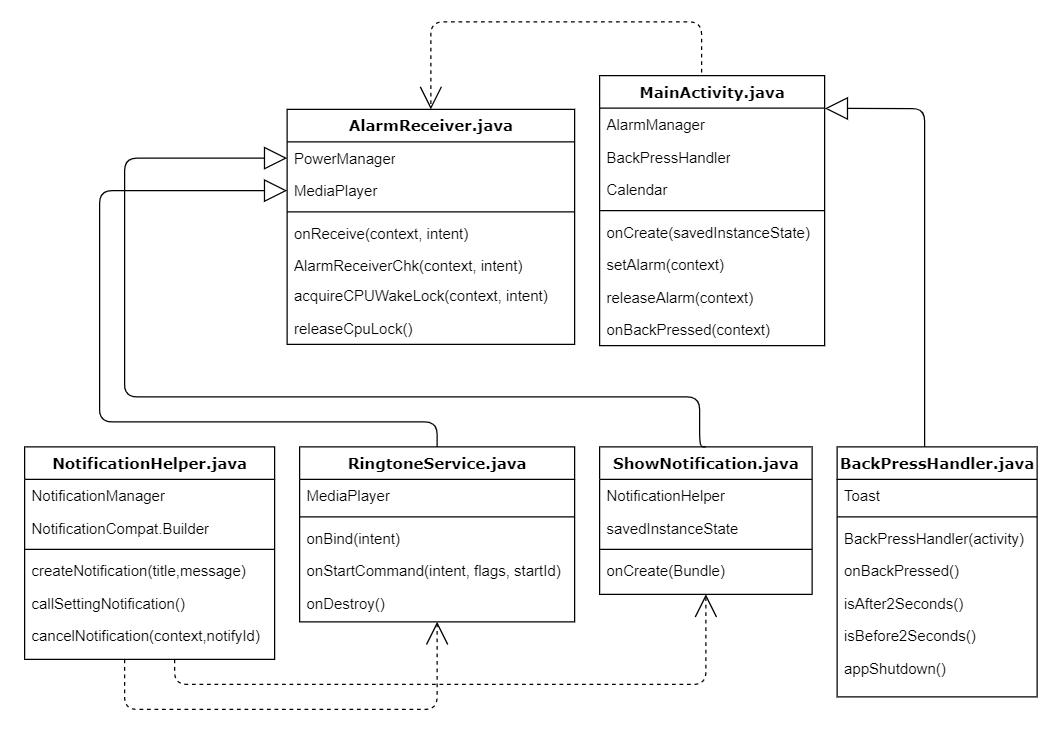

The diagram above was exported from draw.io. Its source (the exported page's mxGraphModel, read from the mxfile embedded in the PNG):
<mxGraphModel dx="1522" dy="749" grid="0" gridSize="10" guides="1" tooltips="1" connect="1" arrows="1" fold="1" page="1" pageScale="1" pageWidth="1100" pageHeight="850" background="#ffffff" math="0" shadow="0">
  <root>
    <mxCell id="0" />
    <mxCell id="1" parent="0" />
    <mxCell id="78961159f06e98e8-128" style="edgeStyle=orthogonalEdgeStyle;html=1;labelBackgroundColor=none;startFill=0;startSize=8;endArrow=block;endFill=0;endSize=16;fontFamily=Verdana;fontSize=12;entryX=0;entryY=0.5;entryDx=0;entryDy=0;exitX=0.5;exitY=0;exitDx=0;exitDy=0;" parent="1" source="78961159f06e98e8-82" target="78961159f06e98e8-32" edge="1">
      <mxGeometry relative="1" as="geometry">
        <Array as="points">
          <mxPoint x="410" y="500" />
          <mxPoint x="140" y="500" />
          <mxPoint x="140" y="315" />
        </Array>
      </mxGeometry>
    </mxCell>
    <mxCell id="78961159f06e98e8-126" style="edgeStyle=orthogonalEdgeStyle;html=1;labelBackgroundColor=none;startFill=0;startSize=8;endArrow=block;endFill=0;endSize=16;fontFamily=Verdana;fontSize=12;entryX=1.001;entryY=0.01;entryDx=0;entryDy=0;entryPerimeter=0;" parent="1" source="78961159f06e98e8-108" target="78961159f06e98e8-44" edge="1">
      <mxGeometry relative="1" as="geometry">
        <Array as="points">
          <mxPoint x="800" y="249" />
        </Array>
      </mxGeometry>
    </mxCell>
    <mxCell id="giv4PThDzHsoTi3uEjJm-17" style="edgeStyle=elbowEdgeStyle;html=1;labelBackgroundColor=none;startFill=0;startSize=8;endArrow=open;endFill=0;endSize=16;fontFamily=Verdana;fontSize=12;elbow=vertical;dashed=1;entryX=0.5;entryY=0;entryDx=0;entryDy=0;exitX=0.453;exitY=-0.012;exitDx=0;exitDy=0;exitPerimeter=0;" edge="1" parent="1" source="78961159f06e98e8-43" target="78961159f06e98e8-30">
      <mxGeometry relative="1" as="geometry">
        <mxPoint x="780" y="180.5" as="sourcePoint" />
        <mxPoint x="880" y="180.5" as="targetPoint" />
        <Array as="points">
          <mxPoint x="520" y="180" />
        </Array>
      </mxGeometry>
    </mxCell>
    <mxCell id="giv4PThDzHsoTi3uEjJm-18" style="edgeStyle=elbowEdgeStyle;html=1;labelBackgroundColor=none;startFill=0;startSize=8;endArrow=open;endFill=0;endSize=16;fontFamily=Verdana;fontSize=12;elbow=vertical;dashed=1;entryX=0.5;entryY=1;entryDx=0;entryDy=0;" edge="1" parent="1" target="78961159f06e98e8-82">
      <mxGeometry relative="1" as="geometry">
        <mxPoint x="160" y="690" as="sourcePoint" />
        <mxPoint x="470" y="710" as="targetPoint" />
        <Array as="points">
          <mxPoint x="270" y="730" />
          <mxPoint x="290" y="740" />
        </Array>
      </mxGeometry>
    </mxCell>
    <mxCell id="giv4PThDzHsoTi3uEjJm-19" style="edgeStyle=elbowEdgeStyle;html=1;labelBackgroundColor=none;startFill=0;startSize=8;endArrow=open;endFill=0;endSize=16;fontFamily=Verdana;fontSize=12;elbow=vertical;dashed=1;entryX=0.5;entryY=1;entryDx=0;entryDy=0;" edge="1" parent="1" target="78961159f06e98e8-95">
      <mxGeometry relative="1" as="geometry">
        <mxPoint x="200" y="690" as="sourcePoint" />
        <mxPoint x="500" y="698" as="targetPoint" />
        <Array as="points">
          <mxPoint x="410" y="710" />
        </Array>
      </mxGeometry>
    </mxCell>
    <mxCell id="giv4PThDzHsoTi3uEjJm-20" style="edgeStyle=orthogonalEdgeStyle;html=1;labelBackgroundColor=none;startFill=0;startSize=8;endArrow=block;endFill=0;endSize=16;fontFamily=Verdana;fontSize=12;entryX=0;entryY=0.5;entryDx=0;entryDy=0;exitX=0.5;exitY=0;exitDx=0;exitDy=0;" edge="1" parent="1" source="78961159f06e98e8-95" target="78961159f06e98e8-31">
      <mxGeometry relative="1" as="geometry">
        <Array as="points">
          <mxPoint x="620" y="480" />
          <mxPoint x="160" y="480" />
          <mxPoint x="160" y="289" />
        </Array>
        <mxPoint x="700" y="500" as="sourcePoint" />
        <mxPoint x="400" y="215" as="targetPoint" />
      </mxGeometry>
    </mxCell>
    <mxCell id="78961159f06e98e8-69" value="NotificationHelper.java" style="swimlane;html=1;fontStyle=1;align=center;verticalAlign=top;childLayout=stackLayout;horizontal=1;startSize=26;horizontalStack=0;resizeParent=1;resizeLast=0;collapsible=1;marginBottom=0;swimlaneFillColor=#ffffff;rounded=0;shadow=0;comic=0;labelBackgroundColor=none;strokeWidth=1;fillColor=none;fontFamily=Verdana;fontSize=12" parent="1" vertex="1">
      <mxGeometry x="80" y="520" width="200" height="170" as="geometry" />
    </mxCell>
    <mxCell id="78961159f06e98e8-70" value="NotificationManager" style="text;html=1;strokeColor=none;fillColor=none;align=left;verticalAlign=top;spacingLeft=4;spacingRight=4;whiteSpace=wrap;overflow=hidden;rotatable=0;points=[[0,0.5],[1,0.5]];portConstraint=eastwest;" parent="78961159f06e98e8-69" vertex="1">
      <mxGeometry y="26" width="200" height="26" as="geometry" />
    </mxCell>
    <mxCell id="78961159f06e98e8-71" value="NotificationCompat.Builder" style="text;html=1;strokeColor=none;fillColor=none;align=left;verticalAlign=top;spacingLeft=4;spacingRight=4;whiteSpace=wrap;overflow=hidden;rotatable=0;points=[[0,0.5],[1,0.5]];portConstraint=eastwest;" parent="78961159f06e98e8-69" vertex="1">
      <mxGeometry y="52" width="200" height="26" as="geometry" />
    </mxCell>
    <mxCell id="78961159f06e98e8-77" value="" style="line;html=1;strokeWidth=1;fillColor=none;align=left;verticalAlign=middle;spacingTop=-1;spacingLeft=3;spacingRight=3;rotatable=0;labelPosition=right;points=[];portConstraint=eastwest;" parent="78961159f06e98e8-69" vertex="1">
      <mxGeometry y="78" width="200" height="8" as="geometry" />
    </mxCell>
    <mxCell id="78961159f06e98e8-78" value="createNotification(title,message)" style="text;html=1;strokeColor=none;fillColor=none;align=left;verticalAlign=top;spacingLeft=4;spacingRight=4;whiteSpace=wrap;overflow=hidden;rotatable=0;points=[[0,0.5],[1,0.5]];portConstraint=eastwest;" parent="78961159f06e98e8-69" vertex="1">
      <mxGeometry y="86" width="200" height="26" as="geometry" />
    </mxCell>
    <mxCell id="78961159f06e98e8-79" value="callSettingNotification()" style="text;html=1;strokeColor=none;fillColor=none;align=left;verticalAlign=top;spacingLeft=4;spacingRight=4;whiteSpace=wrap;overflow=hidden;rotatable=0;points=[[0,0.5],[1,0.5]];portConstraint=eastwest;" parent="78961159f06e98e8-69" vertex="1">
      <mxGeometry y="112" width="200" height="26" as="geometry" />
    </mxCell>
    <mxCell id="78961159f06e98e8-80" value="cancelNotification(context,notifyId)" style="text;html=1;strokeColor=none;fillColor=none;align=left;verticalAlign=top;spacingLeft=4;spacingRight=4;whiteSpace=wrap;overflow=hidden;rotatable=0;points=[[0,0.5],[1,0.5]];portConstraint=eastwest;" parent="78961159f06e98e8-69" vertex="1">
      <mxGeometry y="138" width="200" height="26" as="geometry" />
    </mxCell>
    <mxCell id="78961159f06e98e8-82" value="RingtoneService.java" style="swimlane;html=1;fontStyle=1;align=center;verticalAlign=top;childLayout=stackLayout;horizontal=1;startSize=26;horizontalStack=0;resizeParent=1;resizeLast=0;collapsible=1;marginBottom=0;swimlaneFillColor=#ffffff;rounded=0;shadow=0;comic=0;labelBackgroundColor=none;strokeWidth=1;fillColor=none;fontFamily=Verdana;fontSize=12" parent="1" vertex="1">
      <mxGeometry x="300" y="520" width="220" height="140" as="geometry" />
    </mxCell>
    <mxCell id="78961159f06e98e8-83" value="MediaPlayer" style="text;html=1;strokeColor=none;fillColor=none;align=left;verticalAlign=top;spacingLeft=4;spacingRight=4;whiteSpace=wrap;overflow=hidden;rotatable=0;points=[[0,0.5],[1,0.5]];portConstraint=eastwest;" parent="78961159f06e98e8-82" vertex="1">
      <mxGeometry y="26" width="220" height="26" as="geometry" />
    </mxCell>
    <mxCell id="78961159f06e98e8-90" value="" style="line;html=1;strokeWidth=1;fillColor=none;align=left;verticalAlign=middle;spacingTop=-1;spacingLeft=3;spacingRight=3;rotatable=0;labelPosition=right;points=[];portConstraint=eastwest;" parent="78961159f06e98e8-82" vertex="1">
      <mxGeometry y="52" width="220" height="8" as="geometry" />
    </mxCell>
    <mxCell id="78961159f06e98e8-91" value="onBind(intent)" style="text;html=1;strokeColor=none;fillColor=none;align=left;verticalAlign=top;spacingLeft=4;spacingRight=4;whiteSpace=wrap;overflow=hidden;rotatable=0;points=[[0,0.5],[1,0.5]];portConstraint=eastwest;" parent="78961159f06e98e8-82" vertex="1">
      <mxGeometry y="60" width="220" height="26" as="geometry" />
    </mxCell>
    <mxCell id="78961159f06e98e8-94" value="onStartCommand(intent, flags, startId)" style="text;html=1;strokeColor=none;fillColor=none;align=left;verticalAlign=top;spacingLeft=4;spacingRight=4;whiteSpace=wrap;overflow=hidden;rotatable=0;points=[[0,0.5],[1,0.5]];portConstraint=eastwest;" parent="78961159f06e98e8-82" vertex="1">
      <mxGeometry y="86" width="220" height="26" as="geometry" />
    </mxCell>
    <mxCell id="giv4PThDzHsoTi3uEjJm-12" value="onDestroy()" style="text;html=1;strokeColor=none;fillColor=none;align=left;verticalAlign=top;spacingLeft=4;spacingRight=4;whiteSpace=wrap;overflow=hidden;rotatable=0;points=[[0,0.5],[1,0.5]];portConstraint=eastwest;" vertex="1" parent="78961159f06e98e8-82">
      <mxGeometry y="112" width="220" height="26" as="geometry" />
    </mxCell>
    <mxCell id="78961159f06e98e8-95" value="ShowNotification.java" style="swimlane;html=1;fontStyle=1;align=center;verticalAlign=top;childLayout=stackLayout;horizontal=1;startSize=26;horizontalStack=0;resizeParent=1;resizeLast=0;collapsible=1;marginBottom=0;swimlaneFillColor=#ffffff;rounded=0;shadow=0;comic=0;labelBackgroundColor=none;strokeWidth=1;fillColor=none;fontFamily=Verdana;fontSize=12" parent="1" vertex="1">
      <mxGeometry x="540" y="520" width="170" height="118" as="geometry" />
    </mxCell>
    <mxCell id="78961159f06e98e8-96" value="NotificationHelper" style="text;html=1;strokeColor=none;fillColor=none;align=left;verticalAlign=top;spacingLeft=4;spacingRight=4;whiteSpace=wrap;overflow=hidden;rotatable=0;points=[[0,0.5],[1,0.5]];portConstraint=eastwest;" parent="78961159f06e98e8-95" vertex="1">
      <mxGeometry y="26" width="170" height="26" as="geometry" />
    </mxCell>
    <mxCell id="giv4PThDzHsoTi3uEjJm-11" value="savedInstanceState" style="text;html=1;strokeColor=none;fillColor=none;align=left;verticalAlign=top;spacingLeft=4;spacingRight=4;whiteSpace=wrap;overflow=hidden;rotatable=0;points=[[0,0.5],[1,0.5]];portConstraint=eastwest;" vertex="1" parent="78961159f06e98e8-95">
      <mxGeometry y="52" width="170" height="26" as="geometry" />
    </mxCell>
    <mxCell id="78961159f06e98e8-103" value="" style="line;html=1;strokeWidth=1;fillColor=none;align=left;verticalAlign=middle;spacingTop=-1;spacingLeft=3;spacingRight=3;rotatable=0;labelPosition=right;points=[];portConstraint=eastwest;" parent="78961159f06e98e8-95" vertex="1">
      <mxGeometry y="78" width="170" height="8" as="geometry" />
    </mxCell>
    <mxCell id="giv4PThDzHsoTi3uEjJm-15" value="onCreate(Bundle)" style="text;html=1;strokeColor=none;fillColor=none;align=left;verticalAlign=top;spacingLeft=4;spacingRight=4;whiteSpace=wrap;overflow=hidden;rotatable=0;points=[[0,0.5],[1,0.5]];portConstraint=eastwest;" vertex="1" parent="78961159f06e98e8-95">
      <mxGeometry y="86" width="170" height="26" as="geometry" />
    </mxCell>
    <mxCell id="78961159f06e98e8-43" value="MainActivity.java" style="swimlane;html=1;fontStyle=1;align=center;verticalAlign=top;childLayout=stackLayout;horizontal=1;startSize=26;horizontalStack=0;resizeParent=1;resizeLast=0;collapsible=1;marginBottom=0;swimlaneFillColor=#ffffff;rounded=0;shadow=0;comic=0;labelBackgroundColor=none;strokeWidth=1;fillColor=none;fontFamily=Verdana;fontSize=12" parent="1" vertex="1">
      <mxGeometry x="540" y="223" width="180" height="216" as="geometry" />
    </mxCell>
    <mxCell id="78961159f06e98e8-44" value="AlarmManager" style="text;html=1;strokeColor=none;fillColor=none;align=left;verticalAlign=top;spacingLeft=4;spacingRight=4;whiteSpace=wrap;overflow=hidden;rotatable=0;points=[[0,0.5],[1,0.5]];portConstraint=eastwest;" parent="78961159f06e98e8-43" vertex="1">
      <mxGeometry y="26" width="180" height="26" as="geometry" />
    </mxCell>
    <mxCell id="giv4PThDzHsoTi3uEjJm-16" value="BackPressHandler" style="text;html=1;strokeColor=none;fillColor=none;align=left;verticalAlign=top;spacingLeft=4;spacingRight=4;whiteSpace=wrap;overflow=hidden;rotatable=0;points=[[0,0.5],[1,0.5]];portConstraint=eastwest;" vertex="1" parent="78961159f06e98e8-43">
      <mxGeometry y="52" width="180" height="26" as="geometry" />
    </mxCell>
    <mxCell id="78961159f06e98e8-45" value="Calendar" style="text;html=1;strokeColor=none;fillColor=none;align=left;verticalAlign=top;spacingLeft=4;spacingRight=4;whiteSpace=wrap;overflow=hidden;rotatable=0;points=[[0,0.5],[1,0.5]];portConstraint=eastwest;" parent="78961159f06e98e8-43" vertex="1">
      <mxGeometry y="78" width="180" height="26" as="geometry" />
    </mxCell>
    <mxCell id="78961159f06e98e8-51" value="" style="line;html=1;strokeWidth=1;fillColor=none;align=left;verticalAlign=middle;spacingTop=-1;spacingLeft=3;spacingRight=3;rotatable=0;labelPosition=right;points=[];portConstraint=eastwest;" parent="78961159f06e98e8-43" vertex="1">
      <mxGeometry y="104" width="180" height="8" as="geometry" />
    </mxCell>
    <mxCell id="giv4PThDzHsoTi3uEjJm-13" value="onCreate(savedInstanceState)" style="text;html=1;strokeColor=none;fillColor=none;align=left;verticalAlign=top;spacingLeft=4;spacingRight=4;whiteSpace=wrap;overflow=hidden;rotatable=0;points=[[0,0.5],[1,0.5]];portConstraint=eastwest;" vertex="1" parent="78961159f06e98e8-43">
      <mxGeometry y="112" width="180" height="26" as="geometry" />
    </mxCell>
    <mxCell id="78961159f06e98e8-52" value="setAlarm(context)" style="text;html=1;strokeColor=none;fillColor=none;align=left;verticalAlign=top;spacingLeft=4;spacingRight=4;whiteSpace=wrap;overflow=hidden;rotatable=0;points=[[0,0.5],[1,0.5]];portConstraint=eastwest;" parent="78961159f06e98e8-43" vertex="1">
      <mxGeometry y="138" width="180" height="26" as="geometry" />
    </mxCell>
    <mxCell id="giv4PThDzHsoTi3uEjJm-2" value="releaseAlarm(context)" style="text;html=1;strokeColor=none;fillColor=none;align=left;verticalAlign=top;spacingLeft=4;spacingRight=4;whiteSpace=wrap;overflow=hidden;rotatable=0;points=[[0,0.5],[1,0.5]];portConstraint=eastwest;" vertex="1" parent="78961159f06e98e8-43">
      <mxGeometry y="164" width="180" height="26" as="geometry" />
    </mxCell>
    <mxCell id="giv4PThDzHsoTi3uEjJm-3" value="onBackPressed(context)" style="text;html=1;strokeColor=none;fillColor=none;align=left;verticalAlign=top;spacingLeft=4;spacingRight=4;whiteSpace=wrap;overflow=hidden;rotatable=0;points=[[0,0.5],[1,0.5]];portConstraint=eastwest;" vertex="1" parent="78961159f06e98e8-43">
      <mxGeometry y="190" width="180" height="26" as="geometry" />
    </mxCell>
    <mxCell id="78961159f06e98e8-30" value="AlarmReceiver.java" style="swimlane;html=1;fontStyle=1;align=center;verticalAlign=top;childLayout=stackLayout;horizontal=1;startSize=26;horizontalStack=0;resizeParent=1;resizeLast=0;collapsible=1;marginBottom=0;swimlaneFillColor=#ffffff;rounded=0;shadow=0;comic=0;labelBackgroundColor=none;strokeWidth=1;fillColor=none;fontFamily=Verdana;fontSize=12" parent="1" vertex="1">
      <mxGeometry x="290" y="250" width="230" height="188" as="geometry" />
    </mxCell>
    <mxCell id="78961159f06e98e8-31" value="PowerManager" style="text;html=1;strokeColor=none;fillColor=none;align=left;verticalAlign=top;spacingLeft=4;spacingRight=4;whiteSpace=wrap;overflow=hidden;rotatable=0;points=[[0,0.5],[1,0.5]];portConstraint=eastwest;" parent="78961159f06e98e8-30" vertex="1">
      <mxGeometry y="26" width="230" height="26" as="geometry" />
    </mxCell>
    <mxCell id="78961159f06e98e8-32" value="MediaPlayer" style="text;html=1;strokeColor=none;fillColor=none;align=left;verticalAlign=top;spacingLeft=4;spacingRight=4;whiteSpace=wrap;overflow=hidden;rotatable=0;points=[[0,0.5],[1,0.5]];portConstraint=eastwest;" parent="78961159f06e98e8-30" vertex="1">
      <mxGeometry y="52" width="230" height="26" as="geometry" />
    </mxCell>
    <mxCell id="78961159f06e98e8-38" value="" style="line;html=1;strokeWidth=1;fillColor=none;align=left;verticalAlign=middle;spacingTop=-1;spacingLeft=3;spacingRight=3;rotatable=0;labelPosition=right;points=[];portConstraint=eastwest;" parent="78961159f06e98e8-30" vertex="1">
      <mxGeometry y="78" width="230" height="8" as="geometry" />
    </mxCell>
    <mxCell id="78961159f06e98e8-39" value="onReceive(context, intent)" style="text;html=1;strokeColor=none;fillColor=none;align=left;verticalAlign=top;spacingLeft=4;spacingRight=4;whiteSpace=wrap;overflow=hidden;rotatable=0;points=[[0,0.5],[1,0.5]];portConstraint=eastwest;" parent="78961159f06e98e8-30" vertex="1">
      <mxGeometry y="86" width="230" height="26" as="geometry" />
    </mxCell>
    <mxCell id="78961159f06e98e8-40" value="AlarmReceiverChk(context, intent)" style="text;html=1;strokeColor=none;fillColor=none;align=left;verticalAlign=top;spacingLeft=4;spacingRight=4;whiteSpace=wrap;overflow=hidden;rotatable=0;points=[[0,0.5],[1,0.5]];portConstraint=eastwest;" parent="78961159f06e98e8-30" vertex="1">
      <mxGeometry y="112" width="230" height="24" as="geometry" />
    </mxCell>
    <mxCell id="78961159f06e98e8-42" value="acquireCPUWakeLock(context, intent)" style="text;html=1;strokeColor=none;fillColor=none;align=left;verticalAlign=top;spacingLeft=4;spacingRight=4;whiteSpace=wrap;overflow=hidden;rotatable=0;points=[[0,0.5],[1,0.5]];portConstraint=eastwest;" parent="78961159f06e98e8-30" vertex="1">
      <mxGeometry y="136" width="230" height="26" as="geometry" />
    </mxCell>
    <mxCell id="giv4PThDzHsoTi3uEjJm-5" value="releaseCpuLock()" style="text;html=1;strokeColor=none;fillColor=none;align=left;verticalAlign=top;spacingLeft=4;spacingRight=4;whiteSpace=wrap;overflow=hidden;rotatable=0;points=[[0,0.5],[1,0.5]];portConstraint=eastwest;" vertex="1" parent="78961159f06e98e8-30">
      <mxGeometry y="162" width="230" height="26" as="geometry" />
    </mxCell>
    <mxCell id="78961159f06e98e8-108" value="BackPressHandler.java" style="swimlane;html=1;fontStyle=1;align=center;verticalAlign=top;childLayout=stackLayout;horizontal=1;startSize=26;horizontalStack=0;resizeParent=1;resizeLast=0;collapsible=1;marginBottom=0;swimlaneFillColor=#ffffff;rounded=0;shadow=0;comic=0;labelBackgroundColor=none;strokeWidth=1;fillColor=none;fontFamily=Verdana;fontSize=12" parent="1" vertex="1">
      <mxGeometry x="730" y="520" width="160" height="200" as="geometry" />
    </mxCell>
    <mxCell id="78961159f06e98e8-110" value="Toast" style="text;html=1;strokeColor=none;fillColor=none;align=left;verticalAlign=top;spacingLeft=4;spacingRight=4;whiteSpace=wrap;overflow=hidden;rotatable=0;points=[[0,0.5],[1,0.5]];portConstraint=eastwest;" parent="78961159f06e98e8-108" vertex="1">
      <mxGeometry y="26" width="160" height="26" as="geometry" />
    </mxCell>
    <mxCell id="78961159f06e98e8-116" value="" style="line;html=1;strokeWidth=1;fillColor=none;align=left;verticalAlign=middle;spacingTop=-1;spacingLeft=3;spacingRight=3;rotatable=0;labelPosition=right;points=[];portConstraint=eastwest;" parent="78961159f06e98e8-108" vertex="1">
      <mxGeometry y="52" width="160" height="8" as="geometry" />
    </mxCell>
    <mxCell id="giv4PThDzHsoTi3uEjJm-14" value="BackPressHandler(activity)" style="text;html=1;strokeColor=none;fillColor=none;align=left;verticalAlign=top;spacingLeft=4;spacingRight=4;whiteSpace=wrap;overflow=hidden;rotatable=0;points=[[0,0.5],[1,0.5]];portConstraint=eastwest;" vertex="1" parent="78961159f06e98e8-108">
      <mxGeometry y="60" width="160" height="26" as="geometry" />
    </mxCell>
    <mxCell id="78961159f06e98e8-117" value="onBackPressed()" style="text;html=1;strokeColor=none;fillColor=none;align=left;verticalAlign=top;spacingLeft=4;spacingRight=4;whiteSpace=wrap;overflow=hidden;rotatable=0;points=[[0,0.5],[1,0.5]];portConstraint=eastwest;" parent="78961159f06e98e8-108" vertex="1">
      <mxGeometry y="86" width="160" height="26" as="geometry" />
    </mxCell>
    <mxCell id="78961159f06e98e8-120" value="isAfter2Seconds()" style="text;html=1;strokeColor=none;fillColor=none;align=left;verticalAlign=top;spacingLeft=4;spacingRight=4;whiteSpace=wrap;overflow=hidden;rotatable=0;points=[[0,0.5],[1,0.5]];portConstraint=eastwest;" parent="78961159f06e98e8-108" vertex="1">
      <mxGeometry y="112" width="160" height="26" as="geometry" />
    </mxCell>
    <mxCell id="giv4PThDzHsoTi3uEjJm-6" value="isBefore2Seconds()" style="text;html=1;strokeColor=none;fillColor=none;align=left;verticalAlign=top;spacingLeft=4;spacingRight=4;whiteSpace=wrap;overflow=hidden;rotatable=0;points=[[0,0.5],[1,0.5]];portConstraint=eastwest;" vertex="1" parent="78961159f06e98e8-108">
      <mxGeometry y="138" width="160" height="26" as="geometry" />
    </mxCell>
    <mxCell id="giv4PThDzHsoTi3uEjJm-7" value="appShutdown()" style="text;html=1;strokeColor=none;fillColor=none;align=left;verticalAlign=top;spacingLeft=4;spacingRight=4;whiteSpace=wrap;overflow=hidden;rotatable=0;points=[[0,0.5],[1,0.5]];portConstraint=eastwest;" vertex="1" parent="78961159f06e98e8-108">
      <mxGeometry y="164" width="160" height="26" as="geometry" />
    </mxCell>
  </root>
</mxGraphModel>